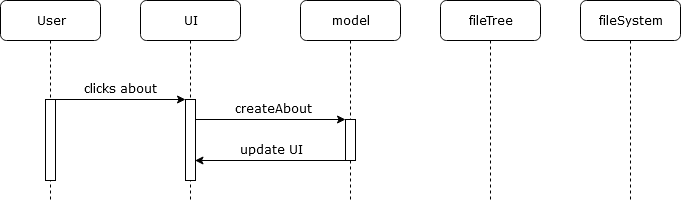

The diagram above was exported from draw.io. Its source (the exported page's mxGraphModel, read from the mxfile embedded in the PNG):
<mxGraphModel dx="1408" dy="794" grid="1" gridSize="10" guides="1" tooltips="1" connect="1" arrows="1" fold="1" page="1" pageScale="1" pageWidth="1100" pageHeight="850" background="#ffffff" math="0" shadow="0">
  <root>
    <mxCell id="0" />
    <mxCell id="1" parent="0" />
    <mxCell id="2" value="UI" style="shape=umlLifeline;perimeter=lifelinePerimeter;whiteSpace=wrap;html=1;container=1;collapsible=0;recursiveResize=0;outlineConnect=0;rounded=1;shadow=0;comic=0;labelBackgroundColor=none;strokeWidth=1;fontFamily=Verdana;fontSize=12;align=center;" vertex="1" parent="1">
      <mxGeometry x="240" y="80" width="100" height="200" as="geometry" />
    </mxCell>
    <mxCell id="3" value="" style="html=1;points=[];perimeter=orthogonalPerimeter;rounded=0;shadow=0;comic=0;labelBackgroundColor=none;strokeWidth=1;fontFamily=Verdana;fontSize=12;align=center;" vertex="1" parent="2">
      <mxGeometry x="45" y="99" width="10" height="81" as="geometry" />
    </mxCell>
    <mxCell id="4" value="model" style="shape=umlLifeline;perimeter=lifelinePerimeter;whiteSpace=wrap;html=1;container=1;collapsible=0;recursiveResize=0;outlineConnect=0;rounded=1;shadow=0;comic=0;labelBackgroundColor=none;strokeWidth=1;fontFamily=Verdana;fontSize=12;align=center;" vertex="1" parent="1">
      <mxGeometry x="400" y="80" width="100" height="200" as="geometry" />
    </mxCell>
    <mxCell id="5" value="" style="html=1;points=[];perimeter=orthogonalPerimeter;rounded=0;shadow=0;comic=0;labelBackgroundColor=none;strokeWidth=1;fontFamily=Verdana;fontSize=12;align=center;" vertex="1" parent="4">
      <mxGeometry x="45" y="119" width="10" height="41" as="geometry" />
    </mxCell>
    <mxCell id="6" value="fileTree" style="shape=umlLifeline;perimeter=lifelinePerimeter;whiteSpace=wrap;html=1;container=1;collapsible=0;recursiveResize=0;outlineConnect=0;rounded=1;shadow=0;comic=0;labelBackgroundColor=none;strokeWidth=1;fontFamily=Verdana;fontSize=12;align=center;" vertex="1" parent="1">
      <mxGeometry x="540" y="80" width="100" height="200" as="geometry" />
    </mxCell>
    <mxCell id="7" value="fileSystem" style="shape=umlLifeline;perimeter=lifelinePerimeter;whiteSpace=wrap;html=1;container=1;collapsible=0;recursiveResize=0;outlineConnect=0;rounded=1;shadow=0;comic=0;labelBackgroundColor=none;strokeWidth=1;fontFamily=Verdana;fontSize=12;align=center;" vertex="1" parent="1">
      <mxGeometry x="680" y="80" width="100" height="200" as="geometry" />
    </mxCell>
    <mxCell id="8" value="User" style="shape=umlLifeline;perimeter=lifelinePerimeter;whiteSpace=wrap;html=1;container=1;collapsible=0;recursiveResize=0;outlineConnect=0;rounded=1;shadow=0;comic=0;labelBackgroundColor=none;strokeWidth=1;fontFamily=Verdana;fontSize=12;align=center;" vertex="1" parent="1">
      <mxGeometry x="100" y="80" width="100" height="200" as="geometry" />
    </mxCell>
    <mxCell id="9" value="" style="html=1;points=[];perimeter=orthogonalPerimeter;rounded=0;shadow=0;comic=0;labelBackgroundColor=none;strokeWidth=1;fontFamily=Verdana;fontSize=12;align=center;" vertex="1" parent="8">
      <mxGeometry x="45" y="99" width="10" height="81" as="geometry" />
    </mxCell>
    <mxCell id="10" value="" style="endArrow=classic;html=1;fontFamily=Verdana;" edge="1" target="3" parent="1">
      <mxGeometry width="50" height="50" relative="1" as="geometry">
        <mxPoint x="155" y="179" as="sourcePoint" />
        <mxPoint x="200" y="179" as="targetPoint" />
      </mxGeometry>
    </mxCell>
    <mxCell id="11" value="clicks about" style="text;html=1;strokeColor=none;fillColor=none;align=center;verticalAlign=middle;whiteSpace=wrap;rounded=0;fontFamily=Verdana;" vertex="1" parent="1">
      <mxGeometry x="157" y="159" width="125" height="20" as="geometry" />
    </mxCell>
    <mxCell id="12" value="" style="endArrow=classic;html=1;fontFamily=Verdana;" edge="1" parent="1">
      <mxGeometry width="50" height="50" relative="1" as="geometry">
        <mxPoint x="295" y="199" as="sourcePoint" />
        <mxPoint x="445" y="199" as="targetPoint" />
      </mxGeometry>
    </mxCell>
    <mxCell id="13" value="createAbout" style="text;html=1;strokeColor=none;fillColor=none;align=center;verticalAlign=middle;whiteSpace=wrap;rounded=0;fontFamily=Verdana;" vertex="1" parent="1">
      <mxGeometry x="325" y="179" width="95" height="20" as="geometry" />
    </mxCell>
    <mxCell id="14" value="update UI" style="text;html=1;strokeColor=none;fillColor=none;align=center;verticalAlign=middle;whiteSpace=wrap;rounded=0;fontFamily=Verdana;" vertex="1" parent="1">
      <mxGeometry x="335" y="220" width="70" height="20" as="geometry" />
    </mxCell>
    <mxCell id="15" value="" style="endArrow=classic;html=1;fontFamily=Verdana;" edge="1" parent="1">
      <mxGeometry width="50" height="50" relative="1" as="geometry">
        <mxPoint x="444.5" y="240" as="sourcePoint" />
        <mxPoint x="294.5" y="240" as="targetPoint" />
      </mxGeometry>
    </mxCell>
  </root>
</mxGraphModel>